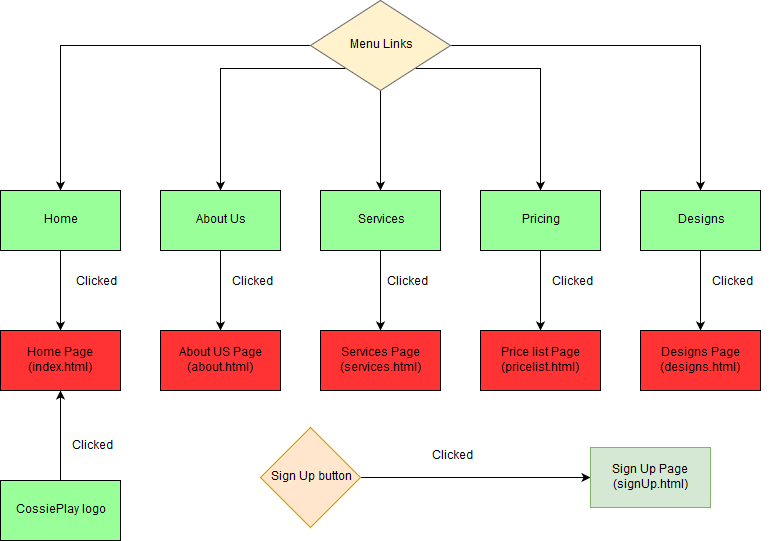

The diagram above was exported from draw.io. Its source (the exported page's mxGraphModel, read from the mxfile embedded in the PNG):
<mxGraphModel dx="872" dy="449" grid="1" gridSize="10" guides="1" tooltips="1" connect="1" arrows="1" fold="1" page="1" pageScale="1" pageWidth="850" pageHeight="1100" background="#ffffff" math="0" shadow="0">
  <root>
    <mxCell id="0" />
    <mxCell id="1" parent="0" />
    <mxCell id="11" style="edgeStyle=orthogonalEdgeStyle;rounded=0;html=1;entryX=0.5;entryY=0;jettySize=auto;orthogonalLoop=1;" parent="1" source="3" target="7" edge="1">
      <mxGeometry relative="1" as="geometry">
        <Array as="points">
          <mxPoint x="420" y="220" />
          <mxPoint x="420" y="220" />
        </Array>
      </mxGeometry>
    </mxCell>
    <mxCell id="12" style="edgeStyle=orthogonalEdgeStyle;rounded=0;html=1;entryX=0.5;entryY=0;jettySize=auto;orthogonalLoop=1;" parent="1" source="3" target="10" edge="1">
      <mxGeometry relative="1" as="geometry">
        <Array as="points">
          <mxPoint x="740" y="115" />
        </Array>
      </mxGeometry>
    </mxCell>
    <mxCell id="13" style="edgeStyle=orthogonalEdgeStyle;rounded=0;html=1;entryX=0.5;entryY=0;jettySize=auto;orthogonalLoop=1;" parent="1" source="3" target="4" edge="1">
      <mxGeometry relative="1" as="geometry" />
    </mxCell>
    <mxCell id="14" style="edgeStyle=orthogonalEdgeStyle;rounded=0;html=1;exitX=0;exitY=1;entryX=0.5;entryY=0;jettySize=auto;orthogonalLoop=1;" parent="1" source="3" target="8" edge="1">
      <mxGeometry relative="1" as="geometry" />
    </mxCell>
    <mxCell id="15" style="edgeStyle=orthogonalEdgeStyle;rounded=0;html=1;exitX=1;exitY=1;entryX=0.5;entryY=0;jettySize=auto;orthogonalLoop=1;" parent="1" source="3" target="9" edge="1">
      <mxGeometry relative="1" as="geometry" />
    </mxCell>
    <mxCell id="3" value="Menu Links" style="rhombus;whiteSpace=wrap;html=1;strokeColor=#666666;fillColor=#FFF2CC;" parent="1" vertex="1">
      <mxGeometry x="350" y="70" width="140" height="90" as="geometry" />
    </mxCell>
    <mxCell id="16" style="edgeStyle=orthogonalEdgeStyle;rounded=0;html=1;jettySize=auto;orthogonalLoop=1;" parent="1" source="4" edge="1">
      <mxGeometry relative="1" as="geometry">
        <mxPoint x="100" y="400" as="targetPoint" />
      </mxGeometry>
    </mxCell>
    <mxCell id="4" value="Home" style="rounded=0;whiteSpace=wrap;html=1;fillColor=#99FF99;" parent="1" vertex="1">
      <mxGeometry x="40" y="260" width="120" height="60" as="geometry" />
    </mxCell>
    <mxCell id="6" style="edgeStyle=orthogonalEdgeStyle;rounded=0;html=1;exitX=0.5;exitY=1;jettySize=auto;orthogonalLoop=1;" parent="1" edge="1">
      <mxGeometry relative="1" as="geometry">
        <mxPoint x="310" y="320" as="sourcePoint" />
        <mxPoint x="310" y="320" as="targetPoint" />
      </mxGeometry>
    </mxCell>
    <mxCell id="53" style="edgeStyle=orthogonalEdgeStyle;rounded=0;html=1;entryX=0.5;entryY=0;jettySize=auto;orthogonalLoop=1;" edge="1" parent="1" source="7" target="22">
      <mxGeometry relative="1" as="geometry" />
    </mxCell>
    <mxCell id="7" value="Services" style="rounded=0;whiteSpace=wrap;html=1;fillColor=#99FF99;" parent="1" vertex="1">
      <mxGeometry x="360" y="260" width="120" height="60" as="geometry" />
    </mxCell>
    <mxCell id="50" style="edgeStyle=orthogonalEdgeStyle;rounded=0;html=1;entryX=0.5;entryY=0;jettySize=auto;orthogonalLoop=1;" edge="1" parent="1" source="8" target="21">
      <mxGeometry relative="1" as="geometry" />
    </mxCell>
    <mxCell id="8" value="About Us" style="rounded=0;whiteSpace=wrap;html=1;fillColor=#99FF99;" parent="1" vertex="1">
      <mxGeometry x="200" y="260" width="120" height="60" as="geometry" />
    </mxCell>
    <mxCell id="55" style="edgeStyle=orthogonalEdgeStyle;rounded=0;html=1;entryX=0.5;entryY=0;jettySize=auto;orthogonalLoop=1;" edge="1" parent="1" source="9" target="33">
      <mxGeometry relative="1" as="geometry" />
    </mxCell>
    <mxCell id="9" value="Pricing" style="rounded=0;whiteSpace=wrap;html=1;fillColor=#99FF99;" parent="1" vertex="1">
      <mxGeometry x="520" y="260" width="120" height="60" as="geometry" />
    </mxCell>
    <mxCell id="27" style="edgeStyle=orthogonalEdgeStyle;rounded=0;html=1;entryX=0.5;entryY=0;jettySize=auto;orthogonalLoop=1;" parent="1" source="10" target="23" edge="1">
      <mxGeometry relative="1" as="geometry" />
    </mxCell>
    <mxCell id="10" value="Designs" style="rounded=0;whiteSpace=wrap;html=1;fillColor=#99FF99;" parent="1" vertex="1">
      <mxGeometry x="680" y="260" width="120" height="60" as="geometry" />
    </mxCell>
    <mxCell id="17" value="Home Page (index.html)" style="rounded=0;whiteSpace=wrap;html=1;fillColor=#FF3333;" parent="1" vertex="1">
      <mxGeometry x="40" y="400" width="120" height="60" as="geometry" />
    </mxCell>
    <mxCell id="18" value="Clicked" style="text;html=1;resizable=0;points=[];autosize=1;align=left;verticalAlign=top;spacingTop=-4;" parent="1" vertex="1">
      <mxGeometry x="114" y="343" width="60" height="20" as="geometry" />
    </mxCell>
    <mxCell id="21" value="About US Page (about.html)" style="rounded=0;whiteSpace=wrap;html=1;rotation=0;fillColor=#FF3333;" parent="1" vertex="1">
      <mxGeometry x="200" y="400" width="120" height="60" as="geometry" />
    </mxCell>
    <mxCell id="22" value="Services Page (services.html)" style="rounded=0;whiteSpace=wrap;html=1;fillColor=#FF3333;" parent="1" vertex="1">
      <mxGeometry x="360" y="400" width="120" height="60" as="geometry" />
    </mxCell>
    <mxCell id="23" value="Designs Page (designs.html)" style="rounded=0;whiteSpace=wrap;html=1;fillColor=#FF3333;" parent="1" vertex="1">
      <mxGeometry x="680" y="400" width="120" height="60" as="geometry" />
    </mxCell>
    <mxCell id="30" value="Clicked" style="text;html=1;resizable=0;points=[];autosize=1;align=left;verticalAlign=top;spacingTop=-4;" parent="1" vertex="1">
      <mxGeometry x="750" y="343" width="60" height="20" as="geometry" />
    </mxCell>
    <mxCell id="33" value="Price list Page (pricelist.html)" style="rounded=0;whiteSpace=wrap;html=1;fillColor=#FF3333;" parent="1" vertex="1">
      <mxGeometry x="520" y="400" width="120" height="60" as="geometry" />
    </mxCell>
    <mxCell id="37" value="Clicked" style="text;html=1;resizable=0;points=[];autosize=1;align=left;verticalAlign=top;spacingTop=-4;" parent="1" vertex="1">
      <mxGeometry x="470" y="517" width="60" height="20" as="geometry" />
    </mxCell>
    <mxCell id="49" style="edgeStyle=orthogonalEdgeStyle;rounded=0;html=1;entryX=0;entryY=0.5;jettySize=auto;orthogonalLoop=1;" edge="1" parent="1" source="38" target="40">
      <mxGeometry relative="1" as="geometry">
        <Array as="points">
          <mxPoint x="410" y="547" />
          <mxPoint x="410" y="547" />
        </Array>
      </mxGeometry>
    </mxCell>
    <mxCell id="38" value="Sign Up button" style="rhombus;whiteSpace=wrap;html=1;fillColor=#ffe6cc;strokeColor=#d79b00;" parent="1" vertex="1">
      <mxGeometry x="300" y="497" width="100" height="100" as="geometry" />
    </mxCell>
    <mxCell id="40" value="Sign Up Page (signUp.html)" style="rounded=0;whiteSpace=wrap;html=1;fillColor=#d5e8d4;strokeColor=#82b366;" parent="1" vertex="1">
      <mxGeometry x="630" y="517" width="120" height="60" as="geometry" />
    </mxCell>
    <mxCell id="43" style="edgeStyle=orthogonalEdgeStyle;rounded=0;html=1;exitX=0.5;exitY=0;entryX=0.5;entryY=0;jettySize=auto;orthogonalLoop=1;" parent="1" source="40" target="40" edge="1">
      <mxGeometry relative="1" as="geometry" />
    </mxCell>
    <mxCell id="51" value="Clicked" style="text;html=1;resizable=0;points=[];autosize=1;align=left;verticalAlign=top;spacingTop=-4;" vertex="1" parent="1">
      <mxGeometry x="270" y="343" width="60" height="20" as="geometry" />
    </mxCell>
    <mxCell id="54" value="Clicked" style="text;html=1;resizable=0;points=[];autosize=1;align=left;verticalAlign=top;spacingTop=-4;" vertex="1" parent="1">
      <mxGeometry x="425" y="343" width="60" height="20" as="geometry" />
    </mxCell>
    <mxCell id="56" value="Clicked" style="text;html=1;resizable=0;points=[];autosize=1;align=left;verticalAlign=top;spacingTop=-4;" vertex="1" parent="1">
      <mxGeometry x="590" y="343" width="60" height="20" as="geometry" />
    </mxCell>
    <mxCell id="60" style="edgeStyle=orthogonalEdgeStyle;rounded=0;html=1;entryX=0.5;entryY=1;jettySize=auto;orthogonalLoop=1;" edge="1" parent="1" source="59" target="17">
      <mxGeometry relative="1" as="geometry" />
    </mxCell>
    <mxCell id="59" value="CossiePlay logo" style="rounded=0;whiteSpace=wrap;html=1;fillColor=#99FF99;" vertex="1" parent="1">
      <mxGeometry x="40" y="550" width="120" height="60" as="geometry" />
    </mxCell>
    <mxCell id="61" value="Clicked" style="text;html=1;resizable=0;points=[];autosize=1;align=left;verticalAlign=top;spacingTop=-4;" vertex="1" parent="1">
      <mxGeometry x="110" y="507" width="60" height="20" as="geometry" />
    </mxCell>
  </root>
</mxGraphModel>